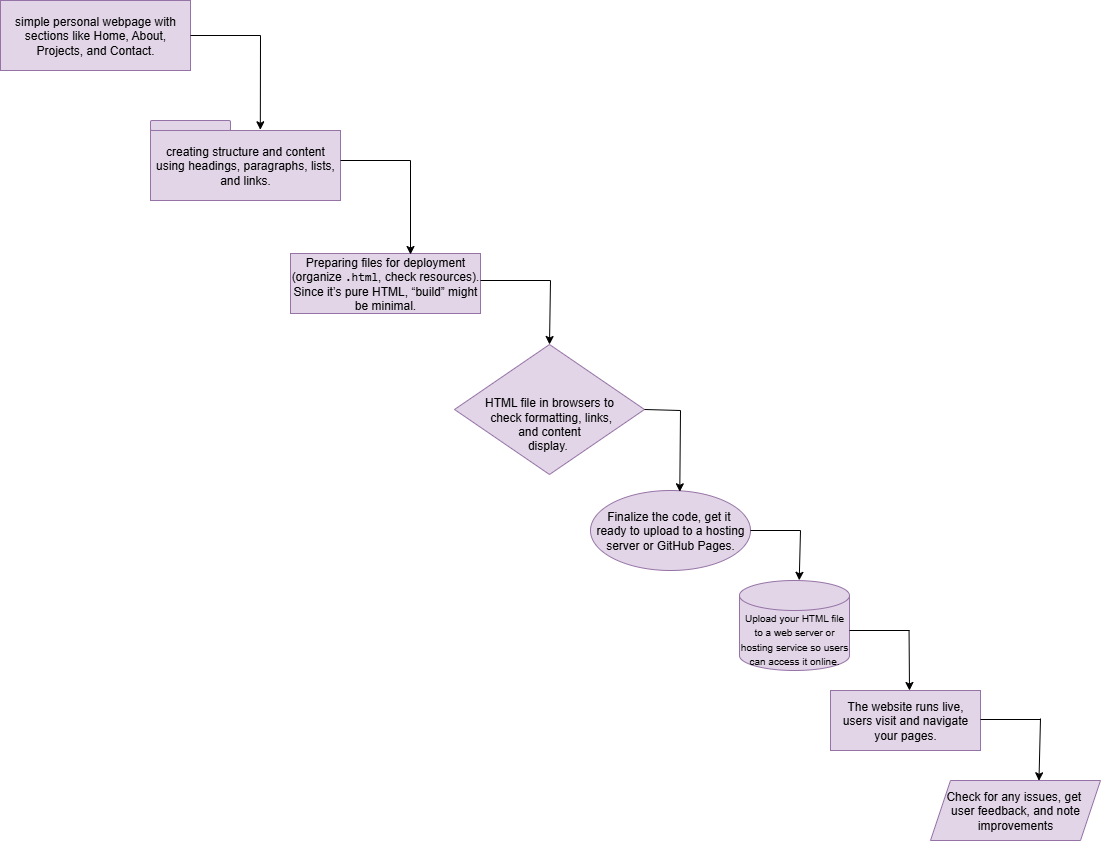

The diagram above was exported from draw.io. Its source (the exported page's mxGraphModel, read from the mxfile embedded in the PNG):
<mxGraphModel dx="1895" dy="958" grid="1" gridSize="10" guides="1" tooltips="1" connect="1" arrows="1" fold="1" page="1" pageScale="1" pageWidth="850" pageHeight="1100" math="0" shadow="0">
  <root>
    <mxCell id="0" />
    <mxCell id="1" parent="0" />
    <mxCell id="3_tkp98iN1TBgbFjj1_h-1" value="simple personal webpage with sections like Home, About, Projects, and Contact." style="rounded=0;whiteSpace=wrap;html=1;fillColor=#e1d5e7;strokeColor=#9673a6;" parent="1" vertex="1">
      <mxGeometry x="20" y="40" width="190" height="70" as="geometry" />
    </mxCell>
    <mxCell id="3_tkp98iN1TBgbFjj1_h-2" value="creating structure and content using headings, paragraphs, lists, and links." style="rounded=0;whiteSpace=wrap;html=1;fillColor=#e1d5e7;strokeColor=#9673a6;" parent="1" vertex="1">
      <mxGeometry x="170" y="170" width="190" height="70" as="geometry" />
    </mxCell>
    <mxCell id="3_tkp98iN1TBgbFjj1_h-3" value="" style="rounded=1;whiteSpace=wrap;html=1;fillColor=#e1d5e7;strokeColor=#9673a6;" parent="1" vertex="1">
      <mxGeometry x="170" y="160" width="80" height="10" as="geometry" />
    </mxCell>
    <mxCell id="3_tkp98iN1TBgbFjj1_h-6" value="Preparing files for deployment (organize &lt;code data-end=&quot;1426&quot; data-start=&quot;1419&quot;&gt;.html&lt;/code&gt;, check resources). Since it’s pure HTML, “build” might be minimal." style="rounded=0;whiteSpace=wrap;html=1;fillColor=#e1d5e7;strokeColor=#9673a6;" parent="1" vertex="1">
      <mxGeometry x="310" y="293" width="190" height="60" as="geometry" />
    </mxCell>
    <mxCell id="3_tkp98iN1TBgbFjj1_h-9" value="&lt;div&gt;&lt;br&gt;&lt;/div&gt;&lt;div&gt;&lt;br&gt;&lt;/div&gt;HTML file in browsers to&lt;div&gt;&amp;nbsp;check formatting, links,&lt;div&gt;&amp;nbsp;and&amp;nbsp;&lt;span style=&quot;background-color: transparent; color: light-dark(rgb(0, 0, 0), rgb(255, 255, 255));&quot;&gt;content&amp;nbsp;&lt;/span&gt;&lt;div&gt;&lt;div&gt;display.&amp;nbsp;&lt;/div&gt;&lt;/div&gt;&lt;/div&gt;&lt;/div&gt;" style="rhombus;whiteSpace=wrap;html=1;fillColor=#e1d5e7;strokeColor=#9673a6;" parent="1" vertex="1">
      <mxGeometry x="474" y="384" width="190" height="130" as="geometry" />
    </mxCell>
    <mxCell id="3_tkp98iN1TBgbFjj1_h-10" value="&lt;div&gt;&lt;span style=&quot;background-color: transparent; color: light-dark(rgb(0, 0, 0), rgb(255, 255, 255));&quot;&gt;Finalize the code, get it&amp;nbsp;&lt;/span&gt;&lt;/div&gt;&lt;div&gt;&lt;span style=&quot;background-color: transparent; color: light-dark(rgb(0, 0, 0), rgb(255, 255, 255));&quot;&gt;ready to upload to a hosting server or GitHub Pages.&lt;/span&gt;&lt;/div&gt;" style="ellipse;whiteSpace=wrap;html=1;fillColor=#e1d5e7;strokeColor=#9673a6;" parent="1" vertex="1">
      <mxGeometry x="610" y="530" width="160" height="80" as="geometry" />
    </mxCell>
    <mxCell id="3_tkp98iN1TBgbFjj1_h-11" value="&lt;font style=&quot;font-size: 10px;&quot;&gt;Upload your HTML file to a web server or hosting service so users can access it online.&lt;/font&gt;" style="shape=cylinder3;whiteSpace=wrap;html=1;boundedLbl=1;backgroundOutline=1;size=15;fillColor=#e1d5e7;strokeColor=#9673a6;" parent="1" vertex="1">
      <mxGeometry x="759" y="620" width="110" height="90" as="geometry" />
    </mxCell>
    <mxCell id="3_tkp98iN1TBgbFjj1_h-12" value="Check for any issues, get&amp;nbsp;&lt;div&gt;user feedback, and note improvements&lt;/div&gt;" style="shape=parallelogram;perimeter=parallelogramPerimeter;whiteSpace=wrap;html=1;fixedSize=1;fillColor=#e1d5e7;strokeColor=#9673a6;" parent="1" vertex="1">
      <mxGeometry x="950" y="820" width="170" height="60" as="geometry" />
    </mxCell>
    <mxCell id="3_tkp98iN1TBgbFjj1_h-13" value="The website runs live, users visit and navigate your pages." style="rounded=0;whiteSpace=wrap;html=1;fillColor=#e1d5e7;strokeColor=#9673a6;" parent="1" vertex="1">
      <mxGeometry x="850" y="730" width="150" height="60" as="geometry" />
    </mxCell>
    <mxCell id="4Q8IjXJk4-4OYm0xFPGb-1" value="" style="endArrow=none;html=1;rounded=0;exitX=1;exitY=0.5;exitDx=0;exitDy=0;" parent="1" source="3_tkp98iN1TBgbFjj1_h-1" edge="1">
      <mxGeometry width="50" height="50" relative="1" as="geometry">
        <mxPoint x="260" y="70" as="sourcePoint" />
        <mxPoint x="280" y="75" as="targetPoint" />
      </mxGeometry>
    </mxCell>
    <mxCell id="4Q8IjXJk4-4OYm0xFPGb-2" value="" style="endArrow=classic;html=1;rounded=0;entryX=0.578;entryY=-0.01;entryDx=0;entryDy=0;entryPerimeter=0;" parent="1" target="3_tkp98iN1TBgbFjj1_h-2" edge="1">
      <mxGeometry width="50" height="50" relative="1" as="geometry">
        <mxPoint x="280" y="75" as="sourcePoint" />
        <mxPoint x="280.01" y="165" as="targetPoint" />
      </mxGeometry>
    </mxCell>
    <mxCell id="4Q8IjXJk4-4OYm0xFPGb-3" value="" style="endArrow=none;html=1;rounded=0;exitX=1;exitY=0.5;exitDx=0;exitDy=0;" parent="1" edge="1">
      <mxGeometry width="50" height="50" relative="1" as="geometry">
        <mxPoint x="360" y="200" as="sourcePoint" />
        <mxPoint x="430" y="200" as="targetPoint" />
      </mxGeometry>
    </mxCell>
    <mxCell id="4Q8IjXJk4-4OYm0xFPGb-4" value="" style="endArrow=classic;html=1;rounded=0;entryX=0.578;entryY=-0.01;entryDx=0;entryDy=0;entryPerimeter=0;" parent="1" edge="1">
      <mxGeometry width="50" height="50" relative="1" as="geometry">
        <mxPoint x="430" y="200" as="sourcePoint" />
        <mxPoint x="430" y="294" as="targetPoint" />
      </mxGeometry>
    </mxCell>
    <mxCell id="4Q8IjXJk4-4OYm0xFPGb-5" value="" style="endArrow=none;html=1;rounded=0;exitX=1;exitY=0.5;exitDx=0;exitDy=0;" parent="1" edge="1">
      <mxGeometry width="50" height="50" relative="1" as="geometry">
        <mxPoint x="500" y="320" as="sourcePoint" />
        <mxPoint x="570" y="320" as="targetPoint" />
      </mxGeometry>
    </mxCell>
    <mxCell id="4Q8IjXJk4-4OYm0xFPGb-6" value="" style="endArrow=classic;html=1;rounded=0;entryX=0.5;entryY=0;entryDx=0;entryDy=0;" parent="1" target="3_tkp98iN1TBgbFjj1_h-9" edge="1">
      <mxGeometry width="50" height="50" relative="1" as="geometry">
        <mxPoint x="570" y="320" as="sourcePoint" />
        <mxPoint x="569" y="390" as="targetPoint" />
      </mxGeometry>
    </mxCell>
    <mxCell id="4Q8IjXJk4-4OYm0xFPGb-7" value="" style="endArrow=none;html=1;rounded=0;exitX=1;exitY=0.5;exitDx=0;exitDy=0;" parent="1" source="3_tkp98iN1TBgbFjj1_h-9" edge="1">
      <mxGeometry width="50" height="50" relative="1" as="geometry">
        <mxPoint x="720" y="480" as="sourcePoint" />
        <mxPoint x="700" y="450" as="targetPoint" />
      </mxGeometry>
    </mxCell>
    <mxCell id="4Q8IjXJk4-4OYm0xFPGb-8" value="" style="endArrow=classic;html=1;rounded=0;entryX=0.558;entryY=0.016;entryDx=0;entryDy=0;entryPerimeter=0;" parent="1" target="3_tkp98iN1TBgbFjj1_h-10" edge="1">
      <mxGeometry width="50" height="50" relative="1" as="geometry">
        <mxPoint x="700" y="450" as="sourcePoint" />
        <mxPoint x="720" y="470" as="targetPoint" />
      </mxGeometry>
    </mxCell>
    <mxCell id="4Q8IjXJk4-4OYm0xFPGb-9" value="" style="endArrow=none;html=1;rounded=0;exitX=1;exitY=0.5;exitDx=0;exitDy=0;" parent="1" source="3_tkp98iN1TBgbFjj1_h-10" edge="1">
      <mxGeometry width="50" height="50" relative="1" as="geometry">
        <mxPoint x="780" y="620" as="sourcePoint" />
        <mxPoint x="820" y="570" as="targetPoint" />
      </mxGeometry>
    </mxCell>
    <mxCell id="4Q8IjXJk4-4OYm0xFPGb-10" value="" style="endArrow=classic;html=1;rounded=0;entryX=0.543;entryY=-0.002;entryDx=0;entryDy=0;entryPerimeter=0;" parent="1" target="3_tkp98iN1TBgbFjj1_h-11" edge="1">
      <mxGeometry width="50" height="50" relative="1" as="geometry">
        <mxPoint x="820" y="570" as="sourcePoint" />
        <mxPoint x="819" y="651" as="targetPoint" />
      </mxGeometry>
    </mxCell>
    <mxCell id="4Q8IjXJk4-4OYm0xFPGb-11" value="" style="endArrow=none;html=1;rounded=0;" parent="1" edge="1">
      <mxGeometry width="50" height="50" relative="1" as="geometry">
        <mxPoint x="869" y="670" as="sourcePoint" />
        <mxPoint x="929" y="670" as="targetPoint" />
      </mxGeometry>
    </mxCell>
    <mxCell id="4Q8IjXJk4-4OYm0xFPGb-12" value="" style="endArrow=classic;html=1;rounded=0;" parent="1" edge="1">
      <mxGeometry width="50" height="50" relative="1" as="geometry">
        <mxPoint x="928.55" y="670" as="sourcePoint" />
        <mxPoint x="929" y="730" as="targetPoint" />
      </mxGeometry>
    </mxCell>
    <mxCell id="4Q8IjXJk4-4OYm0xFPGb-14" value="" style="endArrow=none;html=1;rounded=0;" parent="1" edge="1">
      <mxGeometry width="50" height="50" relative="1" as="geometry">
        <mxPoint x="1000" y="759" as="sourcePoint" />
        <mxPoint x="1060" y="759" as="targetPoint" />
      </mxGeometry>
    </mxCell>
    <mxCell id="4Q8IjXJk4-4OYm0xFPGb-15" value="" style="endArrow=classic;html=1;rounded=0;entryX=0.638;entryY=0.005;entryDx=0;entryDy=0;entryPerimeter=0;" parent="1" target="3_tkp98iN1TBgbFjj1_h-12" edge="1">
      <mxGeometry width="50" height="50" relative="1" as="geometry">
        <mxPoint x="1060" y="758" as="sourcePoint" />
        <mxPoint x="1060.45" y="818" as="targetPoint" />
      </mxGeometry>
    </mxCell>
  </root>
</mxGraphModel>